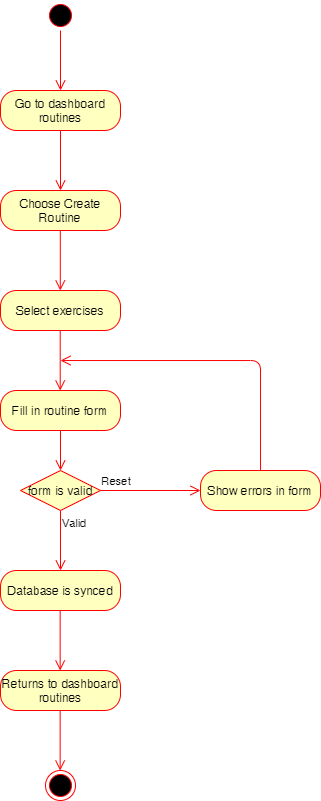

The diagram above was exported from draw.io. Its source (the exported page's mxGraphModel, read from the mxfile embedded in the PNG):
<mxGraphModel dx="813" dy="403" grid="1" gridSize="10" guides="1" tooltips="1" connect="1" arrows="1" fold="1" page="1" pageScale="1" pageWidth="850" pageHeight="1100" math="0" shadow="0">
  <root>
    <mxCell id="0" />
    <mxCell id="1" parent="0" />
    <mxCell id="aWgxgcT5EHVijkgTGi8h-1" value="" style="ellipse;html=1;shape=startState;fillColor=#000000;strokeColor=#ff0000;" vertex="1" parent="1">
      <mxGeometry x="425" y="60" width="30" height="30" as="geometry" />
    </mxCell>
    <mxCell id="aWgxgcT5EHVijkgTGi8h-2" value="" style="edgeStyle=orthogonalEdgeStyle;html=1;verticalAlign=bottom;endArrow=open;endSize=8;strokeColor=#ff0000;" edge="1" parent="1" source="aWgxgcT5EHVijkgTGi8h-1">
      <mxGeometry relative="1" as="geometry">
        <mxPoint x="440" y="150" as="targetPoint" />
      </mxGeometry>
    </mxCell>
    <mxCell id="aWgxgcT5EHVijkgTGi8h-3" value="Go to dashboard routines" style="rounded=1;whiteSpace=wrap;html=1;arcSize=40;fontColor=#000000;fillColor=#ffffc0;strokeColor=#ff0000;" vertex="1" parent="1">
      <mxGeometry x="380" y="150" width="120" height="40" as="geometry" />
    </mxCell>
    <mxCell id="aWgxgcT5EHVijkgTGi8h-4" value="" style="edgeStyle=orthogonalEdgeStyle;html=1;verticalAlign=bottom;endArrow=open;endSize=8;strokeColor=#ff0000;" edge="1" parent="1" source="aWgxgcT5EHVijkgTGi8h-3">
      <mxGeometry relative="1" as="geometry">
        <mxPoint x="440" y="250" as="targetPoint" />
      </mxGeometry>
    </mxCell>
    <mxCell id="aWgxgcT5EHVijkgTGi8h-5" value="Choose Create Routine" style="rounded=1;whiteSpace=wrap;html=1;arcSize=40;fontColor=#000000;fillColor=#ffffc0;strokeColor=#ff0000;" vertex="1" parent="1">
      <mxGeometry x="380" y="250" width="120" height="40" as="geometry" />
    </mxCell>
    <mxCell id="aWgxgcT5EHVijkgTGi8h-6" value="" style="edgeStyle=orthogonalEdgeStyle;html=1;verticalAlign=bottom;endArrow=open;endSize=8;strokeColor=#ff0000;" edge="1" parent="1">
      <mxGeometry relative="1" as="geometry">
        <mxPoint x="439.79999999999995" y="350" as="targetPoint" />
        <mxPoint x="439.79999999999995" y="290" as="sourcePoint" />
      </mxGeometry>
    </mxCell>
    <mxCell id="aWgxgcT5EHVijkgTGi8h-7" value="Fill in routine form" style="rounded=1;whiteSpace=wrap;html=1;arcSize=40;fontColor=#000000;fillColor=#ffffc0;strokeColor=#ff0000;" vertex="1" parent="1">
      <mxGeometry x="380" y="450" width="120" height="40" as="geometry" />
    </mxCell>
    <mxCell id="aWgxgcT5EHVijkgTGi8h-8" value="" style="edgeStyle=orthogonalEdgeStyle;html=1;verticalAlign=bottom;endArrow=open;endSize=8;strokeColor=#ff0000;" edge="1" parent="1" source="aWgxgcT5EHVijkgTGi8h-7">
      <mxGeometry relative="1" as="geometry">
        <mxPoint x="440" y="530" as="targetPoint" />
      </mxGeometry>
    </mxCell>
    <mxCell id="aWgxgcT5EHVijkgTGi8h-9" value="form is valid" style="rhombus;whiteSpace=wrap;html=1;fillColor=#ffffc0;strokeColor=#ff0000;" vertex="1" parent="1">
      <mxGeometry x="400" y="530" width="80" height="40" as="geometry" />
    </mxCell>
    <mxCell id="aWgxgcT5EHVijkgTGi8h-10" value="Reset" style="edgeStyle=orthogonalEdgeStyle;html=1;align=left;verticalAlign=bottom;endArrow=open;endSize=8;strokeColor=#ff0000;" edge="1" parent="1" source="aWgxgcT5EHVijkgTGi8h-9">
      <mxGeometry x="-1" relative="1" as="geometry">
        <mxPoint x="580" y="550" as="targetPoint" />
      </mxGeometry>
    </mxCell>
    <mxCell id="aWgxgcT5EHVijkgTGi8h-11" value="Valid" style="edgeStyle=orthogonalEdgeStyle;html=1;align=left;verticalAlign=top;endArrow=open;endSize=8;strokeColor=#ff0000;" edge="1" parent="1" source="aWgxgcT5EHVijkgTGi8h-9">
      <mxGeometry x="-1" relative="1" as="geometry">
        <mxPoint x="440" y="630" as="targetPoint" />
      </mxGeometry>
    </mxCell>
    <mxCell id="aWgxgcT5EHVijkgTGi8h-12" value="Show errors in form" style="rounded=1;whiteSpace=wrap;html=1;arcSize=40;fontColor=#000000;fillColor=#ffffc0;strokeColor=#ff0000;" vertex="1" parent="1">
      <mxGeometry x="580" y="530" width="120" height="40" as="geometry" />
    </mxCell>
    <mxCell id="aWgxgcT5EHVijkgTGi8h-13" value="" style="edgeStyle=orthogonalEdgeStyle;html=1;verticalAlign=bottom;endArrow=open;endSize=8;strokeColor=#ff0000;" edge="1" parent="1" source="aWgxgcT5EHVijkgTGi8h-12">
      <mxGeometry relative="1" as="geometry">
        <mxPoint x="440" y="420" as="targetPoint" />
        <mxPoint x="690" y="370.0000000000001" as="sourcePoint" />
        <Array as="points">
          <mxPoint x="640" y="420" />
          <mxPoint x="440" y="420" />
        </Array>
      </mxGeometry>
    </mxCell>
    <mxCell id="aWgxgcT5EHVijkgTGi8h-14" value="Database is synced" style="rounded=1;whiteSpace=wrap;html=1;arcSize=40;fontColor=#000000;fillColor=#ffffc0;strokeColor=#ff0000;" vertex="1" parent="1">
      <mxGeometry x="380" y="630" width="120" height="40" as="geometry" />
    </mxCell>
    <mxCell id="aWgxgcT5EHVijkgTGi8h-15" value="Returns to dashboard routines" style="rounded=1;whiteSpace=wrap;html=1;arcSize=40;fontColor=#000000;fillColor=#ffffc0;strokeColor=#ff0000;" vertex="1" parent="1">
      <mxGeometry x="380" y="730" width="120" height="40" as="geometry" />
    </mxCell>
    <mxCell id="aWgxgcT5EHVijkgTGi8h-16" value="" style="edgeStyle=orthogonalEdgeStyle;html=1;verticalAlign=bottom;endArrow=open;endSize=8;strokeColor=#ff0000;" edge="1" parent="1">
      <mxGeometry relative="1" as="geometry">
        <mxPoint x="439.6600000000001" y="730" as="targetPoint" />
        <mxPoint x="439.6600000000001" y="670" as="sourcePoint" />
      </mxGeometry>
    </mxCell>
    <mxCell id="aWgxgcT5EHVijkgTGi8h-17" value="" style="ellipse;html=1;shape=endState;fillColor=#000000;strokeColor=#ff0000;" vertex="1" parent="1">
      <mxGeometry x="425" y="830" width="30" height="30" as="geometry" />
    </mxCell>
    <mxCell id="aWgxgcT5EHVijkgTGi8h-18" value="" style="edgeStyle=orthogonalEdgeStyle;html=1;verticalAlign=bottom;endArrow=open;endSize=8;strokeColor=#ff0000;" edge="1" parent="1">
      <mxGeometry relative="1" as="geometry">
        <mxPoint x="439.65999999999985" y="830" as="targetPoint" />
        <mxPoint x="439.65999999999985" y="770" as="sourcePoint" />
      </mxGeometry>
    </mxCell>
    <mxCell id="aWgxgcT5EHVijkgTGi8h-19" value="Select exercises" style="rounded=1;whiteSpace=wrap;html=1;arcSize=40;fontColor=#000000;fillColor=#ffffc0;strokeColor=#ff0000;" vertex="1" parent="1">
      <mxGeometry x="380" y="350" width="120" height="40" as="geometry" />
    </mxCell>
    <mxCell id="aWgxgcT5EHVijkgTGi8h-20" value="" style="edgeStyle=orthogonalEdgeStyle;html=1;verticalAlign=bottom;endArrow=open;endSize=8;strokeColor=#ff0000;" edge="1" parent="1">
      <mxGeometry relative="1" as="geometry">
        <mxPoint x="439.71" y="450" as="targetPoint" />
        <mxPoint x="439.71" y="390" as="sourcePoint" />
      </mxGeometry>
    </mxCell>
  </root>
</mxGraphModel>